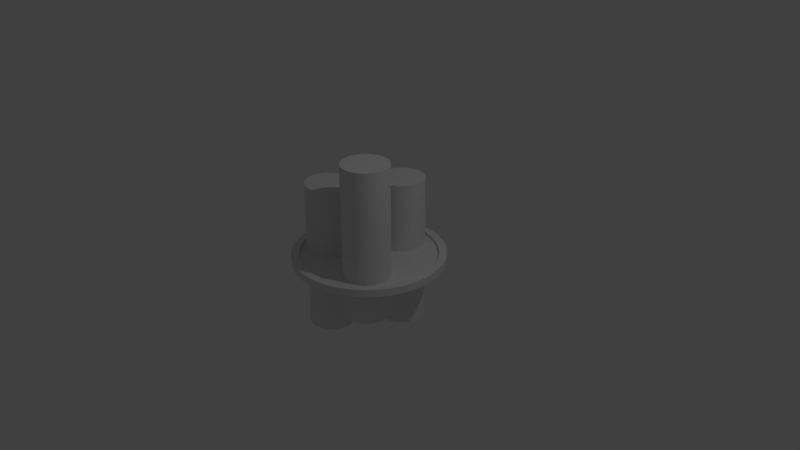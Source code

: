 # Source: basic_cylinder.blend  (saved by Blender 2.79.0; exported with 4.5.12 LTS)
import bpy
from mathutils import Matrix  # noqa: F401  (used for matrix-valued properties, if any)

bpy.ops.wm.read_factory_settings(use_empty=True)
scene = bpy.context.scene
scene.name = 'Scene'

# ---- collections
col_collection_1 = bpy.data.collections.new('Collection 1'); scene.collection.children.link(col_collection_1)

# ---- world
world_world = bpy.data.worlds.new('World'); scene.world = world_world
world_world.color = (0.05088, 0.05088, 0.05088)
world_world.use_sun_shadow = False
world_world.sun_shadow_jitter_overblur = 0.0
world_world.cycles.sampling_method = 'MANUAL'

# ---- cameras
cam_camera = bpy.data.cameras.new('Camera')
cam_camera.clip_end = 100.0
cam_camera.lens = 35.0
cam_camera.sensor_width = 32.0
cam_camera.sensor_height = 18.0
cam_camera.ortho_scale = 7.314
cam_camera.dof.focus_distance = 0.0
cam_camera.dof.aperture_fstop = 128.0

# ---- lights
light_lamp = bpy.data.lights.new('Lamp', 'POINT')
light_lamp.transmission_factor = 0.0
light_lamp.cutoff_distance = 30.0
light_lamp.energy = 100.0
light_lamp.shadow_buffer_clip_start = 1.001
light_lamp.shadow_soft_size = 0.1
light_lamp.shadow_maximum_resolution = 0.006
light_lamp.use_absolute_resolution = True

# ---- meshes
me_cylinder_002 = bpy.data.meshes.new('Cylinder.002')
me_cylinder_002.from_pydata([(0.0, 1.0, -1.0), (0.0, 1.0, 1.0), (0.1564, 0.9877, -1.0), (0.1564, 0.9877, 1.0), (0.309, 0.9511, -1.0), (0.309, 0.9511, 1.0), (0.454, 0.891, -1.0), (0.454, 0.891, 1.0), (0.5878, 0.809, -1.0), (0.5878, 0.809, 1.0), (0.7071, 0.7071, -1.0), (0.7071, 0.7071, 1.0), (0.809, 0.5878, -1.0), (0.809, 0.5878, 1.0), (0.891, 0.454, -1.0), (0.891, 0.454, 1.0), (0.9511, 0.309, -1.0), (0.9511, 0.309, 1.0), (0.9877, 0.1564, -1.0), (0.9877, 0.1564, 1.0), (1.0, -1.629e-07, -1.0), (1.0, -1.629e-07, 1.0), (0.9877, -0.1564, -1.0), (0.9877, -0.1564, 1.0), (0.9511, -0.309, -1.0), (0.9511, -0.309, 1.0), (0.891, -0.454, -1.0), (0.891, -0.454, 1.0), (0.809, -0.5878, -1.0), (0.809, -0.5878, 1.0), (0.7071, -0.7071, -1.0), (0.7071, -0.7071, 1.0), (0.5878, -0.809, -1.0), (0.5878, -0.809, 1.0), (0.454, -0.891, -1.0), (0.454, -0.891, 1.0), (0.309, -0.9511, -1.0), (0.309, -0.9511, 1.0), (0.1564, -0.9877, -1.0), (0.1564, -0.9877, 1.0), (-8.027e-07, -1.0, -1.0), (-8.027e-07, -1.0, 1.0), (-0.1564, -0.9877, -1.0), (-0.1564, -0.9877, 1.0), (-0.309, -0.9511, -1.0), (-0.309, -0.9511, 1.0), (-0.454, -0.891, -1.0), (-0.454, -0.891, 1.0), (-0.5878, -0.809, -1.0), (-0.5878, -0.809, 1.0), (-0.7071, -0.7071, -1.0), (-0.7071, -0.7071, 1.0), (-0.809, -0.5878, -1.0), (-0.809, -0.5878, 1.0), (-0.891, -0.454, -1.0), (-0.891, -0.454, 1.0), (-0.9511, -0.309, -1.0), (-0.9511, -0.309, 1.0), (-0.9877, -0.1564, -1.0), (-0.9877, -0.1564, 1.0), (-1.0, 1.442e-06, -1.0), (-1.0, 1.442e-06, 1.0), (-0.9877, 0.1564, -1.0), (-0.9877, 0.1564, 1.0), (-0.9511, 0.309, -1.0), (-0.9511, 0.309, 1.0), (-0.891, 0.454, -1.0), (-0.891, 0.454, 1.0), (-0.809, 0.5878, -1.0), (-0.809, 0.5878, 1.0), (-0.7071, 0.7071, -1.0), (-0.7071, 0.7071, 1.0), (-0.5878, 0.809, -1.0), (-0.5878, 0.809, 1.0), (-0.454, 0.891, -1.0), (-0.454, 0.891, 1.0), (-0.309, 0.9511, -1.0), (-0.309, 0.9511, 1.0), (-0.1564, 0.9877, -1.0), (-0.1564, 0.9877, 1.0)], [], [(0, 1, 3, 2), (2, 3, 5, 4), (4, 5, 7, 6), (6, 7, 9, 8), (8, 9, 11, 10), (10, 11, 13, 12), (12, 13, 15, 14), (14, 15, 17, 16), (16, 17, 19, 18), (18, 19, 21, 20), (20, 21, 23, 22), (22, 23, 25, 24), (24, 25, 27, 26), (26, 27, 29, 28), (28, 29, 31, 30), (30, 31, 33, 32), (32, 33, 35, 34), (34, 35, 37, 36), (36, 37, 39, 38), (38, 39, 41, 40), (40, 41, 43, 42), (42, 43, 45, 44), (44, 45, 47, 46), (46, 47, 49, 48), (48, 49, 51, 50), (50, 51, 53, 52), (52, 53, 55, 54), (54, 55, 57, 56), (56, 57, 59, 58), (58, 59, 61, 60), (60, 61, 63, 62), (62, 63, 65, 64), (64, 65, 67, 66), (66, 67, 69, 68), (68, 69, 71, 70), (70, 71, 73, 72), (72, 73, 75, 74), (74, 75, 77, 76), (3, 1, 79, 77, 75, 73, 71, 69, 67, 65, 63, 61, 59, 57, 55, 53, 51, 49, 47, 45, 43, 41, 39, 37, 35, 33, 31, 29, 27, 25, 23, 21, 19, 17, 15, 13, 11, 9, 7, 5), (76, 77, 79, 78), (78, 79, 1, 0), (0, 2, 4, 6, 8, 10, 12, 14, 16, 18, 20, 22, 24, 26, 28, 30, 32, 34, 36, 38, 40, 42, 44, 46, 48, 50, 52, 54, 56, 58, 60, 62, 64, 66, 68, 70, 72, 74, 76, 78)])
me_cylinder_002.use_remesh_preserve_volume = False
me_cylinder_002.use_remesh_preserve_attributes = False
me_cylinder_002.use_mirror_vertex_groups = False
me_cylinder_002.update()
me_cylinder_003 = bpy.data.meshes.new('Cylinder.003')
me_cylinder_003.from_pydata([(0.0, 1.0, -1.0), (0.0, 1.0, 1.0), (0.1564, 0.9877, -1.0), (0.1564, 0.9877, 1.0), (0.309, 0.9511, -1.0), (0.309, 0.9511, 1.0), (0.454, 0.891, -1.0), (0.454, 0.891, 1.0), (0.5878, 0.809, -1.0), (0.5878, 0.809, 1.0), (0.7071, 0.7071, -1.0), (0.7071, 0.7071, 1.0), (0.809, 0.5878, -1.0), (0.809, 0.5878, 1.0), (0.891, 0.454, -1.0), (0.891, 0.454, 1.0), (0.9511, 0.309, -1.0), (0.9511, 0.309, 1.0), (0.9877, 0.1564, -1.0), (0.9877, 0.1564, 1.0), (1.0, -1.629e-07, -1.0), (1.0, -1.629e-07, 1.0), (0.9877, -0.1564, -1.0), (0.9877, -0.1564, 1.0), (0.9511, -0.309, -1.0), (0.9511, -0.309, 1.0), (0.891, -0.454, -1.0), (0.891, -0.454, 1.0), (0.809, -0.5878, -1.0), (0.809, -0.5878, 1.0), (0.7071, -0.7071, -1.0), (0.7071, -0.7071, 1.0), (0.5878, -0.809, -1.0), (0.5878, -0.809, 1.0), (0.454, -0.891, -1.0), (0.454, -0.891, 1.0), (0.309, -0.9511, -1.0), (0.309, -0.9511, 1.0), (0.1564, -0.9877, -1.0), (0.1564, -0.9877, 1.0), (-8.027e-07, -1.0, -1.0), (-8.027e-07, -1.0, 1.0), (-0.1564, -0.9877, -1.0), (-0.1564, -0.9877, 1.0), (-0.309, -0.9511, -1.0), (-0.309, -0.9511, 1.0), (-0.454, -0.891, -1.0), (-0.454, -0.891, 1.0), (-0.5878, -0.809, -1.0), (-0.5878, -0.809, 1.0), (-0.7071, -0.7071, -1.0), (-0.7071, -0.7071, 1.0), (-0.809, -0.5878, -1.0), (-0.809, -0.5878, 1.0), (-0.891, -0.454, -1.0), (-0.891, -0.454, 1.0), (-0.9511, -0.309, -1.0), (-0.9511, -0.309, 1.0), (-0.9877, -0.1564, -1.0), (-0.9877, -0.1564, 1.0), (-1.0, 1.442e-06, -1.0), (-1.0, 1.442e-06, 1.0), (-0.9877, 0.1564, -1.0), (-0.9877, 0.1564, 1.0), (-0.9511, 0.309, -1.0), (-0.9511, 0.309, 1.0), (-0.891, 0.454, -1.0), (-0.891, 0.454, 1.0), (-0.809, 0.5878, -1.0), (-0.809, 0.5878, 1.0), (-0.7071, 0.7071, -1.0), (-0.7071, 0.7071, 1.0), (-0.5878, 0.809, -1.0), (-0.5878, 0.809, 1.0), (-0.454, 0.891, -1.0), (-0.454, 0.891, 1.0), (-0.309, 0.9511, -1.0), (-0.309, 0.9511, 1.0), (-0.1564, 0.9877, -1.0), (-0.1564, 0.9877, 1.0), (0.6649, -0.6537, 1.0), (0.6649, -0.6537, -1.0), (0.09913, -0.4727, 1.0), (0.09913, -0.4727, -1.0), (0.1116, -0.5235, 1.0), (0.1116, -0.5235, -1.0), (0.1318, -0.5717, 1.0), (0.1318, -0.5717, -1.0), (0.4296, -0.7524, 1.0), (0.4296, -0.7524, -1.0), (0.1593, -0.6162, 1.0), (0.1593, -0.6162, -1.0), (0.1914, -0.1844, 1.0), (0.1914, -0.1844, -1.0), (0.5808, -0.7154, 1.0), (0.5808, -0.7154, -1.0), (0.1935, -0.6558, 1.0), (0.1935, -0.6558, -1.0), (0.2755, -0.1228, 1.0), (0.2755, -0.1228, -1.0), (0.231, -0.1503, 1.0), (0.231, -0.1503, -1.0), (0.1576, -0.2244, 1.0), (0.1576, -0.2244, -1.0), (0.09866, -0.3684, 1.0), (0.09866, -0.3684, -1.0), (0.3237, -0.1025, 1.0), (0.3237, -0.1025, -1.0), (0.3775, -0.7485, 1.0), (0.3775, -0.7485, -1.0), (0.6253, -0.6879, 1.0), (0.6253, -0.6879, -1.0), (0.3265, -0.7366, 1.0), (0.3265, -0.7366, -1.0), (0.2334, -0.6896, 1.0), (0.2334, -0.6896, -1.0), (0.1106, -0.3175, 1.0), (0.1106, -0.3175, -1.0), (0.09479, -0.4206, 1.0), (0.09479, -0.4206, -1.0), (0.1304, -0.2691, 1.0), (0.1304, -0.2691, -1.0), (0.4817, -0.7481, 1.0), (0.4817, -0.7481, -1.0), (0.5325, -0.7356, 1.0), (0.5325, -0.7356, -1.0), (0.7615, -0.4176, 1.0), (0.7615, -0.4176, -1.0), (0.7571, -0.3655, 1.0), (0.7571, -0.3655, -1.0), (0.7456, -0.5207, 1.0), (0.7456, -0.5207, -1.0), (0.7258, -0.5691, 1.0), (0.7258, -0.5691, -1.0), (0.5781, -0.1214, 1.0), (0.5781, -0.1214, -1.0), (0.6228, -0.1485, 1.0), (0.6228, -0.1485, -1.0), (0.6969, -0.2219, 1.0), (0.6969, -0.2219, -1.0), (0.7244, -0.2664, 1.0), (0.7244, -0.2664, -1.0), (0.5297, -0.1016, 1.0), (0.5297, -0.1016, -1.0), (0.6987, -0.6138, 1.0), (0.6987, -0.6138, -1.0), (0.3745, -0.09008, 1.0), (0.3745, -0.09008, -1.0), (0.6628, -0.1823, 1.0), (0.6628, -0.1823, -1.0), (0.2781, -0.7168, 1.0), (0.2781, -0.7168, -1.0), (0.4266, -0.08575, 1.0), (0.4266, -0.08575, -1.0), (0.7576, -0.4697, 1.0), (0.7576, -0.4697, -1.0), (0.4788, -0.08962, 1.0), (0.4788, -0.08962, -1.0), (0.7447, -0.3147, 1.0), (0.7447, -0.3147, -1.0)], [], [(0, 1, 3, 2), (2, 3, 5, 4), (4, 5, 7, 6), (6, 7, 9, 8), (8, 9, 11, 10), (10, 11, 13, 12), (12, 13, 15, 14), (14, 15, 17, 16), (16, 17, 19, 18), (18, 19, 21, 20), (20, 21, 23, 22), (22, 23, 25, 24), (24, 25, 27, 26), (26, 27, 29, 28), (28, 29, 31, 30), (30, 31, 33, 32), (32, 33, 35, 34), (34, 35, 37, 36), (36, 37, 39, 38), (38, 39, 41, 40), (40, 41, 43, 42), (42, 43, 45, 44), (44, 45, 47, 46), (46, 47, 49, 48), (48, 49, 51, 50), (50, 51, 53, 52), (52, 53, 55, 54), (54, 55, 57, 56), (56, 57, 59, 58), (58, 59, 61, 60), (60, 61, 63, 62), (62, 63, 65, 64), (64, 65, 67, 66), (66, 67, 69, 68), (68, 69, 71, 70), (70, 71, 73, 72), (72, 73, 75, 74), (74, 75, 77, 76), (3, 1, 79, 77, 75, 73, 71, 69, 67, 65, 63, 61, 59, 57, 55, 118, 104, 116, 120, 102, 92, 100, 98, 106, 146, 152, 156, 142, 134, 136, 148, 138, 140, 158, 128, 126, 27, 25, 23, 21, 19, 17, 15, 13, 11, 9, 7, 5), (76, 77, 79, 78), (78, 79, 1, 0), (0, 2, 4, 6, 8, 10, 12, 14, 16, 18, 20, 22, 24, 26, 127, 129, 159, 141, 139, 149, 137, 135, 143, 157, 153, 147, 107, 99, 101, 93, 103, 121, 117, 105, 119, 54, 56, 58, 60, 62, 64, 66, 68, 70, 72, 74, 76, 78), (115, 114, 150, 151), (127, 126, 128, 129), (54, 119, 83, 85, 87, 91, 97, 115, 151, 113, 109, 89, 123, 125, 95, 111, 81, 145, 133, 131, 155, 127, 26, 28, 30, 32, 34, 36, 38, 40, 42, 44, 46, 48, 50, 52), (129, 128, 158, 159), (87, 86, 90, 91), (91, 90, 96, 97), (153, 152, 146, 147), (113, 112, 108, 109), (151, 150, 112, 113), (89, 88, 122, 123), (159, 158, 140, 141), (117, 116, 104, 105), (143, 142, 156, 157), (105, 104, 118, 119), (141, 140, 138, 139), (123, 122, 124, 125), (103, 102, 120, 121), (125, 124, 94, 95), (85, 84, 86, 87), (137, 136, 134, 135), (157, 156, 152, 153), (139, 138, 148, 149), (155, 154, 126, 127), (83, 82, 84, 85), (93, 92, 102, 103), (99, 98, 100, 101), (111, 110, 80, 81), (109, 108, 88, 89), (147, 146, 106, 107), (97, 96, 114, 115), (121, 120, 116, 117), (133, 132, 130, 131), (27, 126, 154, 130, 132, 144, 80, 110, 94, 124, 122, 88, 108, 112, 150, 114, 96, 90, 86, 84, 82, 118, 55, 53, 51, 49, 47, 45, 43, 41, 39, 37, 35, 33, 31, 29), (149, 148, 136, 137), (95, 94, 110, 111), (107, 106, 98, 99), (119, 118, 82, 83), (135, 134, 142, 143), (81, 80, 144, 145), (145, 144, 132, 133), (101, 100, 92, 93), (131, 130, 154, 155)])
me_cylinder_003.use_remesh_preserve_volume = False
me_cylinder_003.use_remesh_preserve_attributes = False
me_cylinder_003.use_mirror_vertex_groups = False
me_cylinder_003.auto_texspace = False
me_cylinder_003.update()
me_cylinder_001 = bpy.data.meshes.new('Cylinder.001')
me_cylinder_001.from_pydata([(0.0, 1.0, -1.0), (0.0, 1.0, 1.0), (0.1564, 0.9877, -1.0), (0.1564, 0.9877, 1.0), (0.309, 0.9511, -1.0), (0.309, 0.9511, 1.0), (0.454, 0.891, -1.0), (0.454, 0.891, 1.0), (0.5878, 0.809, -1.0), (0.5878, 0.809, 1.0), (0.7071, 0.7071, -1.0), (0.7071, 0.7071, 1.0), (0.809, 0.5878, -1.0), (0.809, 0.5878, 1.0), (0.891, 0.454, -1.0), (0.891, 0.454, 1.0), (0.9511, 0.309, -1.0), (0.9511, 0.309, 1.0), (0.9877, 0.1564, -1.0), (0.9877, 0.1564, 1.0), (1.0, -1.629e-07, -1.0), (1.0, -1.629e-07, 1.0), (0.9877, -0.1564, -1.0), (0.9877, -0.1564, 1.0), (0.9511, -0.309, -1.0), (0.9511, -0.309, 1.0), (0.891, -0.454, -1.0), (0.891, -0.454, 1.0), (0.809, -0.5878, -1.0), (0.809, -0.5878, 1.0), (0.7071, -0.7071, -1.0), (0.7071, -0.7071, 1.0), (0.5878, -0.809, -1.0), (0.5878, -0.809, 1.0), (0.454, -0.891, -1.0), (0.454, -0.891, 1.0), (0.309, -0.9511, -1.0), (0.309, -0.9511, 1.0), (0.1564, -0.9877, -1.0), (0.1564, -0.9877, 1.0), (-8.027e-07, -1.0, -1.0), (-8.027e-07, -1.0, 1.0), (-0.1564, -0.9877, -1.0), (-0.1564, -0.9877, 1.0), (-0.309, -0.9511, -1.0), (-0.309, -0.9511, 1.0), (-0.454, -0.891, -1.0), (-0.454, -0.891, 1.0), (-0.5878, -0.809, -1.0), (-0.5878, -0.809, 1.0), (-0.7071, -0.7071, -1.0), (-0.7071, -0.7071, 1.0), (-0.809, -0.5878, -1.0), (-0.809, -0.5878, 1.0), (-0.891, -0.454, -1.0), (-0.891, -0.454, 1.0), (-0.9511, -0.309, -1.0), (-0.9511, -0.309, 1.0), (-0.9877, -0.1564, -1.0), (-0.9877, -0.1564, 1.0), (-1.0, 1.442e-06, -1.0), (-1.0, 1.442e-06, 1.0), (-0.9877, 0.1564, -1.0), (-0.9877, 0.1564, 1.0), (-0.9511, 0.309, -1.0), (-0.9511, 0.309, 1.0), (-0.891, 0.454, -1.0), (-0.891, 0.454, 1.0), (-0.809, 0.5878, -1.0), (-0.809, 0.5878, 1.0), (-0.7071, 0.7071, -1.0), (-0.7071, 0.7071, 1.0), (-0.5878, 0.809, -1.0), (-0.5878, 0.809, 1.0), (-0.454, 0.891, -1.0), (-0.454, 0.891, 1.0), (-0.309, 0.9511, -1.0), (-0.309, 0.9511, 1.0), (-0.1564, 0.9877, -1.0), (-0.1564, 0.9877, 1.0), (0.0, 0.9, 1.0), (0.0, 0.9, -1.0), (0.7281, -0.529, 1.0), (0.7281, -0.529, -1.0), (0.8019, -0.4086, 1.0), (0.8019, -0.4086, -1.0), (0.856, -0.2781, 1.0), (0.856, -0.2781, -1.0), (0.6364, 0.6364, 1.0), (0.6364, 0.6364, -1.0), (0.8889, -0.1408, 1.0), (0.8889, -0.1408, -1.0), (-7.224e-07, -0.9, 1.0), (-7.224e-07, -0.9, -1.0), (0.2781, 0.856, 1.0), (0.2781, 0.856, -1.0), (0.9, -1.466e-07, 1.0), (0.9, -1.466e-07, -1.0), (-0.2781, -0.856, 1.0), (-0.2781, -0.856, -1.0), (-0.1408, -0.8889, 1.0), (-0.1408, -0.8889, -1.0), (0.1408, -0.8889, 1.0), (0.1408, -0.8889, -1.0), (0.529, -0.7281, 1.0), (0.529, -0.7281, -1.0), (-0.4086, -0.8019, 1.0), (-0.4086, -0.8019, -1.0), (0.7281, 0.529, 1.0), (0.7281, 0.529, -1.0), (0.1408, 0.8889, 1.0), (0.1408, 0.8889, -1.0), (0.8019, 0.4086, 1.0), (0.8019, 0.4086, -1.0), (0.8889, 0.1408, 1.0), (0.8889, 0.1408, -1.0), (0.4086, -0.8019, 1.0), (0.4086, -0.8019, -1.0), (0.6364, -0.6364, 1.0), (0.6364, -0.6364, -1.0), (0.2781, -0.856, 1.0), (0.2781, -0.856, -1.0), (0.529, 0.7281, 1.0), (0.529, 0.7281, -1.0), (0.4086, 0.8019, 1.0), (0.4086, 0.8019, -1.0), (-0.6364, 0.6364, 1.0), (-0.6364, 0.6364, -1.0), (-0.7281, 0.529, 1.0), (-0.7281, 0.529, -1.0), (-0.4086, 0.8019, 1.0), (-0.4086, 0.8019, -1.0), (-0.2781, 0.856, 1.0), (-0.2781, 0.856, -1.0), (-0.856, -0.2781, 1.0), (-0.856, -0.2781, -1.0), (-0.8889, -0.1408, 1.0), (-0.8889, -0.1408, -1.0), (-0.8889, 0.1408, 1.0), (-0.8889, 0.1408, -1.0), (-0.856, 0.2781, 1.0), (-0.856, 0.2781, -1.0), (-0.8019, -0.4086, 1.0), (-0.8019, -0.4086, -1.0), (-0.1408, 0.8889, 1.0), (-0.1408, 0.8889, -1.0), (-0.529, -0.7281, 1.0), (-0.529, -0.7281, -1.0), (-0.9, 1.298e-06, 1.0), (-0.9, 1.298e-06, -1.0), (0.856, 0.2781, 1.0), (0.856, 0.2781, -1.0), (-0.6364, -0.6364, 1.0), (-0.6364, -0.6364, -1.0), (-0.529, 0.7281, 1.0), (-0.529, 0.7281, -1.0), (-0.7281, -0.529, 1.0), (-0.7281, -0.529, -1.0), (-0.8019, 0.4086, 1.0), (-0.8019, 0.4086, -1.0)], [], [(0, 1, 3, 2), (2, 3, 5, 4), (4, 5, 7, 6), (6, 7, 9, 8), (8, 9, 11, 10), (10, 11, 13, 12), (12, 13, 15, 14), (14, 15, 17, 16), (16, 17, 19, 18), (18, 19, 21, 20), (20, 21, 23, 22), (22, 23, 25, 24), (24, 25, 27, 26), (26, 27, 29, 28), (28, 29, 31, 30), (30, 31, 33, 32), (32, 33, 35, 34), (34, 35, 37, 36), (36, 37, 39, 38), (38, 39, 41, 40), (40, 41, 43, 42), (42, 43, 45, 44), (44, 45, 47, 46), (46, 47, 49, 48), (48, 49, 51, 50), (50, 51, 53, 52), (52, 53, 55, 54), (54, 55, 57, 56), (56, 57, 59, 58), (58, 59, 61, 60), (60, 61, 63, 62), (62, 63, 65, 64), (64, 65, 67, 66), (66, 67, 69, 68), (68, 69, 71, 70), (70, 71, 73, 72), (72, 73, 75, 74), (74, 75, 77, 76), (3, 1, 79, 77, 75, 73, 71, 69, 67, 65, 63, 61, 148, 138, 140, 158, 128, 126, 154, 130, 132, 144, 80, 110, 94, 124, 122, 88, 108, 112, 150, 114, 96, 21, 19, 17, 15, 13, 11, 9, 7, 5), (76, 77, 79, 78), (78, 79, 1, 0), (0, 2, 4, 6, 8, 10, 12, 14, 16, 18, 20, 97, 115, 151, 113, 109, 89, 123, 125, 95, 111, 81, 145, 133, 131, 155, 127, 129, 159, 141, 139, 149, 60, 62, 64, 66, 68, 70, 72, 74, 76, 78), (115, 114, 150, 151), (127, 126, 128, 129), (60, 149, 137, 135, 143, 157, 153, 147, 107, 99, 101, 93, 103, 121, 117, 105, 119, 83, 85, 87, 91, 97, 20, 22, 24, 26, 28, 30, 32, 34, 36, 38, 40, 42, 44, 46, 48, 50, 52, 54, 56, 58), (129, 128, 158, 159), (87, 86, 90, 91), (91, 90, 96, 97), (153, 152, 146, 147), (113, 112, 108, 109), (151, 150, 112, 113), (89, 88, 122, 123), (159, 158, 140, 141), (117, 116, 104, 105), (143, 142, 156, 157), (105, 104, 118, 119), (141, 140, 138, 139), (123, 122, 124, 125), (103, 102, 120, 121), (125, 124, 94, 95), (85, 84, 86, 87), (137, 136, 134, 135), (157, 156, 152, 153), (139, 138, 148, 149), (155, 154, 126, 127), (83, 82, 84, 85), (93, 92, 102, 103), (99, 98, 100, 101), (111, 110, 80, 81), (109, 108, 88, 89), (147, 146, 106, 107), (97, 96, 114, 115), (121, 120, 116, 117), (133, 132, 130, 131), (21, 96, 90, 86, 84, 82, 118, 104, 116, 120, 102, 92, 100, 98, 106, 146, 152, 156, 142, 134, 136, 148, 61, 59, 57, 55, 53, 51, 49, 47, 45, 43, 41, 39, 37, 35, 33, 31, 29, 27, 25, 23), (149, 148, 136, 137), (95, 94, 110, 111), (107, 106, 98, 99), (119, 118, 82, 83), (135, 134, 142, 143), (81, 80, 144, 145), (145, 144, 132, 133), (101, 100, 92, 93), (131, 130, 154, 155)])
me_cylinder_001.use_remesh_preserve_volume = False
me_cylinder_001.use_remesh_preserve_attributes = False
me_cylinder_001.use_mirror_vertex_groups = False
me_cylinder_001.update()
me_cylinder_006 = bpy.data.meshes.new('Cylinder.006')
me_cylinder_006.from_pydata([(0.0, 1.0, -1.0), (0.0, 1.0, 1.0), (0.1564, 0.9877, -1.0), (0.1564, 0.9877, 1.0), (0.309, 0.9511, -1.0), (0.309, 0.9511, 1.0), (0.454, 0.891, -1.0), (0.454, 0.891, 1.0), (0.5878, 0.809, -1.0), (0.5878, 0.809, 1.0), (0.7071, 0.7071, -1.0), (0.7071, 0.7071, 1.0), (0.809, 0.5878, -1.0), (0.809, 0.5878, 1.0), (0.891, 0.454, -1.0), (0.891, 0.454, 1.0), (0.9511, 0.309, -1.0), (0.9511, 0.309, 1.0), (0.9877, 0.1564, -1.0), (0.9877, 0.1564, 1.0), (1.0, -1.629e-07, -1.0), (1.0, -1.629e-07, 1.0), (0.9877, -0.1564, -1.0), (0.9877, -0.1564, 1.0), (0.9511, -0.309, -1.0), (0.9511, -0.309, 1.0), (0.891, -0.454, -1.0), (0.891, -0.454, 1.0), (0.809, -0.5878, -1.0), (0.809, -0.5878, 1.0), (0.7071, -0.7071, -1.0), (0.7071, -0.7071, 1.0), (0.5878, -0.809, -1.0), (0.5878, -0.809, 1.0), (0.454, -0.891, -1.0), (0.454, -0.891, 1.0), (0.309, -0.9511, -1.0), (0.309, -0.9511, 1.0), (0.1564, -0.9877, -1.0), (0.1564, -0.9877, 1.0), (-8.027e-07, -1.0, -1.0), (-8.027e-07, -1.0, 1.0), (-0.1564, -0.9877, -1.0), (-0.1564, -0.9877, 1.0), (-0.309, -0.9511, -1.0), (-0.309, -0.9511, 1.0), (-0.454, -0.891, -1.0), (-0.454, -0.891, 1.0), (-0.5878, -0.809, -1.0), (-0.5878, -0.809, 1.0), (-0.7071, -0.7071, -1.0), (-0.7071, -0.7071, 1.0), (-0.809, -0.5878, -1.0), (-0.809, -0.5878, 1.0), (-0.891, -0.454, -1.0), (-0.891, -0.454, 1.0), (-0.9511, -0.309, -1.0), (-0.9511, -0.309, 1.0), (-0.9877, -0.1564, -1.0), (-0.9877, -0.1564, 1.0), (-1.0, 1.442e-06, -1.0), (-1.0, 1.442e-06, 1.0), (-0.9877, 0.1564, -1.0), (-0.9877, 0.1564, 1.0), (-0.9511, 0.309, -1.0), (-0.9511, 0.309, 1.0), (-0.891, 0.454, -1.0), (-0.891, 0.454, 1.0), (-0.809, 0.5878, -1.0), (-0.809, 0.5878, 1.0), (-0.7071, 0.7071, -1.0), (-0.7071, 0.7071, 1.0), (-0.5878, 0.809, -1.0), (-0.5878, 0.809, 1.0), (-0.454, 0.891, -1.0), (-0.454, 0.891, 1.0), (-0.309, 0.9511, -1.0), (-0.309, 0.9511, 1.0), (-0.1564, 0.9877, -1.0), (-0.1564, 0.9877, 1.0)], [], [(0, 1, 3, 2), (2, 3, 5, 4), (4, 5, 7, 6), (6, 7, 9, 8), (8, 9, 11, 10), (10, 11, 13, 12), (12, 13, 15, 14), (14, 15, 17, 16), (16, 17, 19, 18), (18, 19, 21, 20), (20, 21, 23, 22), (22, 23, 25, 24), (24, 25, 27, 26), (26, 27, 29, 28), (28, 29, 31, 30), (30, 31, 33, 32), (32, 33, 35, 34), (34, 35, 37, 36), (36, 37, 39, 38), (38, 39, 41, 40), (40, 41, 43, 42), (42, 43, 45, 44), (44, 45, 47, 46), (46, 47, 49, 48), (48, 49, 51, 50), (50, 51, 53, 52), (52, 53, 55, 54), (54, 55, 57, 56), (56, 57, 59, 58), (58, 59, 61, 60), (60, 61, 63, 62), (62, 63, 65, 64), (64, 65, 67, 66), (66, 67, 69, 68), (68, 69, 71, 70), (70, 71, 73, 72), (72, 73, 75, 74), (74, 75, 77, 76), (3, 1, 79, 77, 75, 73, 71, 69, 67, 65, 63, 61, 59, 57, 55, 53, 51, 49, 47, 45, 43, 41, 39, 37, 35, 33, 31, 29, 27, 25, 23, 21, 19, 17, 15, 13, 11, 9, 7, 5), (76, 77, 79, 78), (78, 79, 1, 0), (0, 2, 4, 6, 8, 10, 12, 14, 16, 18, 20, 22, 24, 26, 28, 30, 32, 34, 36, 38, 40, 42, 44, 46, 48, 50, 52, 54, 56, 58, 60, 62, 64, 66, 68, 70, 72, 74, 76, 78)])
me_cylinder_006.use_remesh_preserve_volume = False
me_cylinder_006.use_remesh_preserve_attributes = False
me_cylinder_006.use_mirror_vertex_groups = False
me_cylinder_006.update()
me_cylinder_007 = bpy.data.meshes.new('Cylinder.007')
me_cylinder_007.from_pydata([(0.0, 1.0, -1.0), (0.0, 1.0, 1.0), (0.1564, 0.9877, -1.0), (0.1564, 0.9877, 1.0), (0.309, 0.9511, -1.0), (0.309, 0.9511, 1.0), (0.454, 0.891, -1.0), (0.454, 0.891, 1.0), (0.5878, 0.809, -1.0), (0.5878, 0.809, 1.0), (0.7071, 0.7071, -1.0), (0.7071, 0.7071, 1.0), (0.809, 0.5878, -1.0), (0.809, 0.5878, 1.0), (0.891, 0.454, -1.0), (0.891, 0.454, 1.0), (0.9511, 0.309, -1.0), (0.9511, 0.309, 1.0), (0.9877, 0.1564, -1.0), (0.9877, 0.1564, 1.0), (1.0, -1.629e-07, -1.0), (1.0, -1.629e-07, 1.0), (0.9877, -0.1564, -1.0), (0.9877, -0.1564, 1.0), (0.9511, -0.309, -1.0), (0.9511, -0.309, 1.0), (0.891, -0.454, -1.0), (0.891, -0.454, 1.0), (0.809, -0.5878, -1.0), (0.809, -0.5878, 1.0), (0.7071, -0.7071, -1.0), (0.7071, -0.7071, 1.0), (0.5878, -0.809, -1.0), (0.5878, -0.809, 1.0), (0.454, -0.891, -1.0), (0.454, -0.891, 1.0), (0.309, -0.9511, -1.0), (0.309, -0.9511, 1.0), (0.1564, -0.9877, -1.0), (0.1564, -0.9877, 1.0), (-8.027e-07, -1.0, -1.0), (-8.027e-07, -1.0, 1.0), (-0.1564, -0.9877, -1.0), (-0.1564, -0.9877, 1.0), (-0.309, -0.9511, -1.0), (-0.309, -0.9511, 1.0), (-0.454, -0.891, -1.0), (-0.454, -0.891, 1.0), (-0.5878, -0.809, -1.0), (-0.5878, -0.809, 1.0), (-0.7071, -0.7071, -1.0), (-0.7071, -0.7071, 1.0), (-0.809, -0.5878, -1.0), (-0.809, -0.5878, 1.0), (-0.891, -0.454, -1.0), (-0.891, -0.454, 1.0), (-0.9511, -0.309, -1.0), (-0.9511, -0.309, 1.0), (-0.9877, -0.1564, -1.0), (-0.9877, -0.1564, 1.0), (-1.0, 1.442e-06, -1.0), (-1.0, 1.442e-06, 1.0), (-0.9877, 0.1564, -1.0), (-0.9877, 0.1564, 1.0), (-0.9511, 0.309, -1.0), (-0.9511, 0.309, 1.0), (-0.891, 0.454, -1.0), (-0.891, 0.454, 1.0), (-0.809, 0.5878, -1.0), (-0.809, 0.5878, 1.0), (-0.7071, 0.7071, -1.0), (-0.7071, 0.7071, 1.0), (-0.5878, 0.809, -1.0), (-0.5878, 0.809, 1.0), (-0.454, 0.891, -1.0), (-0.454, 0.891, 1.0), (-0.309, 0.9511, -1.0), (-0.309, 0.9511, 1.0), (-0.1564, 0.9877, -1.0), (-0.1564, 0.9877, 1.0)], [], [(0, 1, 3, 2), (2, 3, 5, 4), (4, 5, 7, 6), (6, 7, 9, 8), (8, 9, 11, 10), (10, 11, 13, 12), (12, 13, 15, 14), (14, 15, 17, 16), (16, 17, 19, 18), (18, 19, 21, 20), (20, 21, 23, 22), (22, 23, 25, 24), (24, 25, 27, 26), (26, 27, 29, 28), (28, 29, 31, 30), (30, 31, 33, 32), (32, 33, 35, 34), (34, 35, 37, 36), (36, 37, 39, 38), (38, 39, 41, 40), (40, 41, 43, 42), (42, 43, 45, 44), (44, 45, 47, 46), (46, 47, 49, 48), (48, 49, 51, 50), (50, 51, 53, 52), (52, 53, 55, 54), (54, 55, 57, 56), (56, 57, 59, 58), (58, 59, 61, 60), (60, 61, 63, 62), (62, 63, 65, 64), (64, 65, 67, 66), (66, 67, 69, 68), (68, 69, 71, 70), (70, 71, 73, 72), (72, 73, 75, 74), (74, 75, 77, 76), (3, 1, 79, 77, 75, 73, 71, 69, 67, 65, 63, 61, 59, 57, 55, 53, 51, 49, 47, 45, 43, 41, 39, 37, 35, 33, 31, 29, 27, 25, 23, 21, 19, 17, 15, 13, 11, 9, 7, 5), (76, 77, 79, 78), (78, 79, 1, 0), (0, 2, 4, 6, 8, 10, 12, 14, 16, 18, 20, 22, 24, 26, 28, 30, 32, 34, 36, 38, 40, 42, 44, 46, 48, 50, 52, 54, 56, 58, 60, 62, 64, 66, 68, 70, 72, 74, 76, 78)])
me_cylinder_007.use_remesh_preserve_volume = False
me_cylinder_007.use_remesh_preserve_attributes = False
me_cylinder_007.use_mirror_vertex_groups = False
me_cylinder_007.update()

# ---- objects
ob_cylinder_001 = bpy.data.objects.new('Cylinder.001', me_cylinder_002)
ob_lamp = bpy.data.objects.new('Lamp', light_lamp)
ob_camera = bpy.data.objects.new('Camera', cam_camera)
ob_cylinder_002 = bpy.data.objects.new('Cylinder.002', me_cylinder_003)
ob_cylinder = bpy.data.objects.new('Cylinder', me_cylinder_001)
ob_cylinder_003 = bpy.data.objects.new('Cylinder.003', me_cylinder_006)
ob_cylinder_004 = bpy.data.objects.new('Cylinder.004', me_cylinder_007)

# ---- transforms, parenting, visibility, modifiers, constraints
ob_cylinder_001.location = (0.3853, -0.3772, 0.4752)
ob_cylinder_001.rotation_euler = (0.0, 0.0, -27.48)
ob_cylinder_001.scale = (0.3, 0.3, 1.0)
ob_cylinder_001.lineart.crease_threshold = 0.0
ob_lamp.location = (4.076, 1.005, 5.904)
ob_lamp.rotation_euler = (0.6503, 0.05522, 1.866)
ob_lamp.lock_rotations_4d = False
ob_lamp.empty_display_type = 'ARROWS'
ob_lamp.color = (0.0, 0.0, 0.0, 0.0)
ob_lamp.lineart.crease_threshold = 0.0
ob_camera.location = (7.481, -6.508, 5.344)
ob_camera.rotation_euler = (1.109, 0.0, 0.8149)
ob_camera.lock_rotations_4d = False
ob_camera.empty_display_type = 'ARROWS'
ob_camera.color = (0.0, 0.0, 0.0, 0.0)
ob_camera.display_type = 'WIRE'
ob_camera.lineart.crease_threshold = 0.0
ob_cylinder_002.location = (0.0, 0.0, 0.0)
ob_cylinder_002.scale = (0.9, 0.9, 0.01)
ob_cylinder_002.show_texture_space = True
ob_cylinder_002.lineart.crease_threshold = 0.0
ob_cylinder.location = (0.0, 0.0, 0.0)
ob_cylinder.scale = (1.0, 1.0, 0.05)
ob_cylinder.lineart.crease_threshold = 0.0
ob_cylinder_003.location = (0.04755, 0.5371, -0.06566)
ob_cylinder_003.rotation_euler = (0.0, -0.0, -0.0945)
ob_cylinder_003.scale = (0.3, 0.3, 1.0)
ob_cylinder_003.lineart.crease_threshold = 0.0
ob_cylinder_004.location = (-0.4721, -0.2605, -0.06566)
ob_cylinder_004.rotation_euler = (0.0, -0.0, -29.35)
ob_cylinder_004.scale = (0.3, 0.3, 1.0)
ob_cylinder_004.lineart.crease_threshold = 0.0

# ---- collection membership
col_collection_1.objects.link(ob_cylinder_001)
col_collection_1.objects.link(ob_lamp)
col_collection_1.objects.link(ob_camera)
col_collection_1.objects.link(ob_cylinder_002)
col_collection_1.objects.link(ob_cylinder)
col_collection_1.objects.link(ob_cylinder_003)
col_collection_1.objects.link(ob_cylinder_004)

# ---- scene / render settings (as saved in the file)
scene.camera = ob_camera
scene.frame_start = 1; scene.frame_end = 250; scene.frame_set(1)
scene.render.engine = 'BLENDER_EEVEE_NEXT'
scene.render.resolution_percentage = 50
scene.render.dither_intensity = 0.0
scene.cycles.use_denoising = False
scene.cycles.samples = 128
scene.cycles.sampling_pattern = 'TABULATED_SOBOL'
scene.cycles.use_adaptive_sampling = False
scene.cycles.use_light_tree = False
scene.cycles.blur_glossy = 0.0
scene.cycles.sample_clamp_indirect = 0.0
scene.view_settings.view_transform = 'Standard'
bpy.context.view_layer.update()
